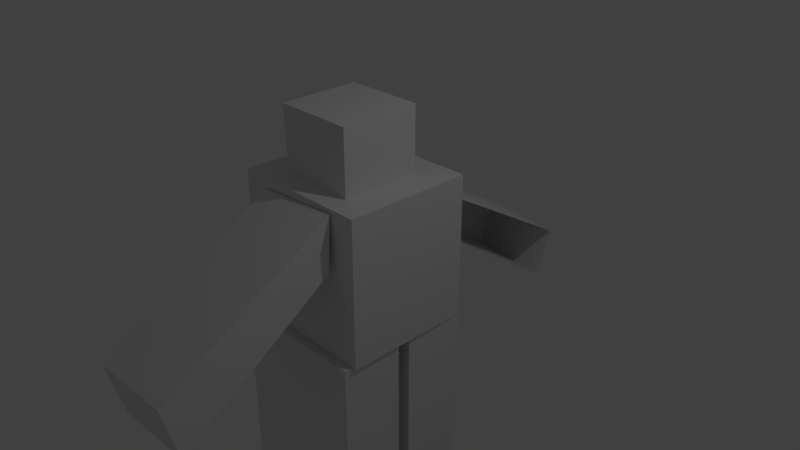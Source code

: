 # Source: robot.blend  (saved by Blender 2.79.0; exported with 4.5.12 LTS)
import bpy
from mathutils import Matrix  # noqa: F401  (used for matrix-valued properties, if any)

bpy.ops.wm.read_factory_settings(use_empty=True)
scene = bpy.context.scene
scene.name = 'Scene'

# ---- collections
col_collection_1 = bpy.data.collections.new('Collection 1'); scene.collection.children.link(col_collection_1)

# ---- materials (node trees are filled in below, after node groups)
mat_material = bpy.data.materials.new('Material')
mat_material.alpha_threshold = 0.0
mat_material.use_transparent_shadow = False
mat_material.roughness = 0.5
mat_material.line_color = (0.0, 0.0, 0.0, 1.0)

# ---- material node trees

# ---- world
world_world = bpy.data.worlds.new('World'); scene.world = world_world
world_world.color = (0.05088, 0.05088, 0.05088)
world_world.use_sun_shadow = False
world_world.sun_shadow_jitter_overblur = 0.0
world_world.cycles.sampling_method = 'MANUAL'

# ---- cameras
cam_camera = bpy.data.cameras.new('Camera')
cam_camera.clip_end = 100.0
cam_camera.lens = 35.0
cam_camera.sensor_width = 32.0
cam_camera.sensor_height = 18.0
cam_camera.ortho_scale = 7.314
cam_camera.dof.focus_distance = 0.0
cam_camera.dof.aperture_fstop = 128.0

# ---- lights
light_lamp = bpy.data.lights.new('Lamp', 'POINT')
light_lamp.transmission_factor = 0.0
light_lamp.cutoff_distance = 30.0
light_lamp.energy = 100.0
light_lamp.shadow_buffer_clip_start = 1.001
light_lamp.shadow_soft_size = 0.1
light_lamp.shadow_maximum_resolution = 0.006
light_lamp.use_absolute_resolution = True

# ---- meshes
me_cube = bpy.data.meshes.new('Cube')
me_cube.from_pydata([(0.3469, 0.5266, 2.002), (0.3469, 0.5266, 1.063), (0.3686, -0.6128, 1.992), (0.3686, -0.6128, 1.053), (-0.8054, 0.5457, 2.001), (-0.7634, 0.5457, 1.093), (-0.7836, -0.5937, 1.991), (-0.7417, -0.5937, 1.083), (0.7762, 0.9381, 1.094), (0.7762, 0.9381, -0.9226), (0.8173, -0.9037, 1.104), (0.8173, -0.9037, -0.9126), (-1.224, 0.9381, 1.094), (-1.224, 0.9381, -0.9226), (-1.183, -0.9037, 1.104), (-1.183, -0.9037, -0.9126), (-1.252, 0.05157, -4.294), (-1.252, 0.05157, -0.9246), (-1.234, 0.9375, -4.294), (-1.234, 0.9375, -0.9246), (0.7485, 0.05157, -4.294), (0.7485, 0.05157, -0.9246), (0.7657, 0.9375, -4.294), (0.7657, 0.9375, -0.9246), (-1.246, -1.017, -4.287), (-1.246, -1.017, -0.9175), (-1.246, -0.1312, -4.287), (-1.246, -0.1312, -0.9175), (0.754, -1.017, -4.287), (0.754, -1.017, -0.9175), (0.754, -0.1312, -4.287), (0.754, -0.1312, -0.9175), (-1.246, -0.1312, -4.618), (-1.246, -1.017, -4.618), (0.754, -0.1312, -4.618), (0.754, -1.017, -4.618), (-1.234, 0.9375, -4.635), (-1.252, 0.05157, -4.635), (0.7657, 0.9375, -4.635), (0.7485, 0.05157, -4.635), (-1.836, 0.9492, -4.294), (-1.853, 0.06323, -4.294), (-1.836, 0.9492, -4.635), (-1.853, 0.06323, -4.635), (-1.939, -0.1312, -4.287), (-1.939, -1.017, -4.287), (-1.939, -0.1312, -4.618), (-1.939, -1.017, -4.618), (-0.631, -3.163, -1.151), (-0.6793, -3.334, -0.4284), (-0.7392, -0.9961, 0.2441), (-0.7758, -0.92, 0.9664), (0.6032, -3.164, -1.068), (0.5549, -3.334, -0.346), (0.495, -0.9964, 0.3265), (0.4584, -0.9203, 1.049), (0.3511, 3.198, -1.384), (0.3955, 3.362, -0.6597), (0.2837, 1.023, 0.002963), (0.2999, 0.9427, 0.7255), (-0.8817, 3.281, -1.327), (-0.8373, 3.445, -0.6029), (-0.9492, 1.107, 0.05975), (-0.9329, 1.026, 0.7823)], [], [(0, 4, 6, 2), (5, 1, 3, 7), (3, 2, 6, 7), (5, 4, 0, 1), (7, 6, 4, 5), (1, 0, 2, 3), (13, 12, 8, 9), (8, 12, 14, 10), (15, 14, 12, 13), (9, 8, 10, 11), (13, 9, 11, 15), (11, 10, 14, 15), (16, 17, 19, 18), (18, 19, 23, 22), (22, 23, 21, 20), (20, 21, 17, 16), (16, 18, 40, 41), (23, 19, 17, 21), (24, 25, 27, 26), (26, 27, 31, 30), (30, 31, 29, 28), (28, 29, 25, 24), (28, 24, 33, 35), (31, 27, 25, 29), (32, 34, 35, 33), (26, 30, 34, 32), (26, 32, 46, 44), (30, 28, 35, 34), (36, 38, 39, 37), (22, 20, 39, 38), (20, 16, 37, 39), (18, 22, 38, 36), (41, 40, 42, 43), (18, 36, 42, 40), (36, 37, 43, 42), (37, 16, 41, 43), (45, 44, 46, 47), (24, 26, 44, 45), (33, 24, 45, 47), (32, 33, 47, 46), (48, 49, 51, 50), (50, 51, 55, 54), (54, 55, 53, 52), (52, 53, 49, 48), (50, 54, 52, 48), (55, 51, 49, 53), (58, 59, 63, 62), (62, 63, 61, 60), (60, 61, 57, 56), (58, 62, 60, 56), (63, 59, 57, 61)])
me_cube.materials.append(mat_material)
me_cube.use_remesh_preserve_volume = False
me_cube.use_remesh_preserve_attributes = False
me_cube.use_mirror_vertex_groups = False
me_cube.update()
arm_armature = bpy.data.armatures.new('Armature')  # bones are not reproduced

# ---- objects
ob_armature = bpy.data.objects.new('Armature', arm_armature)
ob_cube = bpy.data.objects.new('Cube', me_cube)
ob_lamp = bpy.data.objects.new('Lamp', light_lamp)
ob_camera = bpy.data.objects.new('Camera', cam_camera)

# ---- transforms, parenting, visibility, modifiers, constraints
ob_armature.location = (-0.04682, -0.05456, -0.03226)
ob_armature.rotation_euler = (6.424e-05, -0.006591, -0.0009328)
ob_armature.lineart.crease_threshold = 0.0
ob_cube.parent = ob_armature
ob_cube.matrix_parent_inverse = Matrix(((1.0, -0.0009328, 0.006591, 0.04698), (0.0009324, 1.0, 6.423e-05, 0.05461), (-0.006591, -5.809e-05, 1.0, 0.03195), (0.0, 0.0, 0.0, 1.0)))
ob_cube.location = (-0.01729, 0.05805, -0.02303)
ob_cube.rotation_euler = (0.03203, -0.002769, 1.624)
ob_cube.lock_rotations_4d = False
ob_cube.empty_display_type = 'ARROWS'
ob_cube.lineart.crease_threshold = 0.0
_vg = ob_cube.vertex_groups.new(name='Torso_Bone')
_vg.add([8, 9, 10, 11, 12, 13, 14, 15], 1.0, 'REPLACE')
_vg = ob_cube.vertex_groups.new(name='Head_Bone')
_vg.add([0, 1, 2, 3, 4, 5, 6, 7], 1.0, 'REPLACE')
_vg = ob_cube.vertex_groups.new(name='Shoulder_L')
for _i, _w in zip([2, 3, 4, 5, 6, 7, 8, 10, 11, 12, 14, 15], [0.005243, 0.06526, 0.017, 0.09916, 0.1273, 0.6852, 0.1046, 0.8423, 0.08408, 0.08054, 0.7813, 0.07753]): _vg.add([_i], _w, 'REPLACE')
_vg = ob_cube.vertex_groups.new(name='Top_Arm_L')
for _i, _w in zip([48, 49, 50, 51, 52, 53, 54, 55], [0.003416, 0.0303, 0.9374, 0.9891, 0.01884, 0.03276, 0.9486, 0.9851]): _vg.add([_i], _w, 'REPLACE')
_vg = ob_cube.vertex_groups.new(name='Bottom_Arm_L')
for _i, _w in zip([48, 49, 50, 52, 53, 54], [0.9733, 0.9598, 0.06257, 0.9656, 0.9586, 0.05137]): _vg.add([_i], _w, 'REPLACE')
_vg = ob_cube.vertex_groups.new(name='Shoulder_R')
for _i, _w in zip([0, 1, 2, 3, 4, 5, 6, 7, 8, 9, 10, 12, 13, 14], [0.1367, 0.7643, 0.09419, 0.4405, 0.03019, 0.1192, 0.001755, 0.06336, 0.7878, 0.06955, 0.07471, 0.8305, 0.1013, 0.1077]): _vg.add([_i], _w, 'REPLACE')
_vg = ob_cube.vertex_groups.new(name='Top_Arm_R')
_vg.add([56, 57, 58, 59, 60, 61, 62, 63], 1.0, 'REPLACE')
_vg = ob_cube.vertex_groups.new(name='Bottom_Arm_R')
for _i, _w in zip([56, 57, 58, 59, 60, 61, 62], [0.9342, 0.9369, 0.07345, 0.06684, 0.9592, 0.9507, 0.05472]): _vg.add([_i], _w, 'REPLACE')
_vg = ob_cube.vertex_groups.new(name='Hip_L')
for _i, _w in zip([9, 10, 11, 13, 14, 15], [0.08142, 0.06756, 0.8065, 0.1121, 0.09219, 0.814]): _vg.add([_i], _w, 'REPLACE')
_vg = ob_cube.vertex_groups.new(name='Thigh_L')
for _i, _w in zip([24, 25, 26, 27, 28, 29, 30, 31, 32, 33, 44, 45, 46, 47], [0.03608, 0.886, 0.04737, 0.905, 0.01399, 0.646, 0.008826, 0.6485, 0.02111, 0.01458, 0.02178, 0.0126, 0.01458, 0.009754]): _vg.add([_i], _w, 'REPLACE')
_vg = ob_cube.vertex_groups.new(name='Leg_L')
_vg.add([24, 25, 26, 27, 28, 29, 30, 31, 32, 33, 34, 35, 44, 45, 46, 47], 1.0, 'REPLACE')
_vg = ob_cube.vertex_groups.new(name='Hip_R')
for _i, _w in zip([8, 9, 11, 12, 13, 15], [0.09004, 0.8324, 0.09379, 0.06996, 0.7663, 0.08714]): _vg.add([_i], _w, 'REPLACE')
_vg = ob_cube.vertex_groups.new(name='Thigh_R')
for _i, _w in zip([16, 17, 18, 19, 20, 21, 22, 23, 36, 37, 40, 41, 42, 43], [0.04156, 0.8024, 0.05392, 0.9123, 0.02222, 0.7949, 0.01896, 0.8991, 0.02975, 0.02095, 0.03266, 0.02066, 0.02383, 0.0174]): _vg.add([_i], _w, 'REPLACE')
_vg = ob_cube.vertex_groups.new(name='Leg_R')
_vg.add([16, 17, 18, 19, 20, 21, 22, 23, 36, 37, 38, 39, 40, 41, 42, 43], 1.0, 'REPLACE')
_vg = ob_cube.vertex_groups.new(name='rightarmgroup')
_vg.add([56, 57, 58, 59, 60, 61, 62, 63], 1.0, 'REPLACE')
_vg = ob_cube.vertex_groups.new(name='leftarmgroup')
_vg.add([48, 49, 50, 51, 52, 53, 54, 55], 1.0, 'REPLACE')
_vg = ob_cube.vertex_groups.new(name='torsogroup')
_vg.add([8, 9, 10, 11, 12, 13, 14, 15], 1.0, 'REPLACE')
_vg = ob_cube.vertex_groups.new(name='headgroup')
_vg.add([0, 1, 2, 3, 4, 5, 6, 7], 1.0, 'REPLACE')
_vg = ob_cube.vertex_groups.new(name='rightleggroup')
_vg.add([16, 17, 18, 19, 20, 21, 22, 23, 36, 37, 38, 39, 40, 41, 42, 43], 1.0, 'REPLACE')
_vg = ob_cube.vertex_groups.new(name='leftleggroup')
_vg.add([24, 25, 26, 27, 28, 29, 30, 31, 32, 33, 34, 35, 44, 45, 46, 47], 1.0, 'REPLACE')
_vg = ob_cube.vertex_groups.new(name='Bone.002')
_m = ob_cube.modifiers.new('Armature', 'ARMATURE')
_m.object = ob_armature
_m.use_deform_preserve_volume = True
ob_lamp.location = (-1.109, 4.057, 5.924)
ob_lamp.rotation_euler = (0.6383, 0.02538, 3.49)
ob_lamp.lock_rotations_4d = False
ob_lamp.empty_display_type = 'ARROWS'
ob_lamp.color = (0.0, 0.0, 0.0, 0.0)
ob_lamp.lineart.crease_threshold = 0.0
ob_camera.location = (6.189, 7.861, 5.133)
ob_camera.rotation_euler = (1.129, -0.02521, 2.439)
ob_camera.lock_rotations_4d = False
ob_camera.empty_display_type = 'ARROWS'
ob_camera.color = (0.0, 0.0, 0.0, 0.0)
ob_camera.display_type = 'WIRE'
ob_camera.lineart.crease_threshold = 0.0

# ---- collection membership
col_collection_1.objects.link(ob_armature)
col_collection_1.objects.link(ob_cube)
col_collection_1.objects.link(ob_lamp)
col_collection_1.objects.link(ob_camera)

# ---- scene / render settings (as saved in the file)
scene.camera = ob_camera
scene.frame_start = 1; scene.frame_end = 40; scene.frame_set(2)
scene.render.engine = 'BLENDER_EEVEE_NEXT'
scene.render.resolution_percentage = 50
scene.render.dither_intensity = 0.0
scene.cycles.use_denoising = False
scene.cycles.samples = 128
scene.cycles.sampling_pattern = 'TABULATED_SOBOL'
scene.cycles.use_adaptive_sampling = False
scene.cycles.use_light_tree = False
scene.cycles.blur_glossy = 0.0
scene.cycles.sample_clamp_indirect = 0.0
scene.view_settings.view_transform = 'Standard'
bpy.context.view_layer.update()
